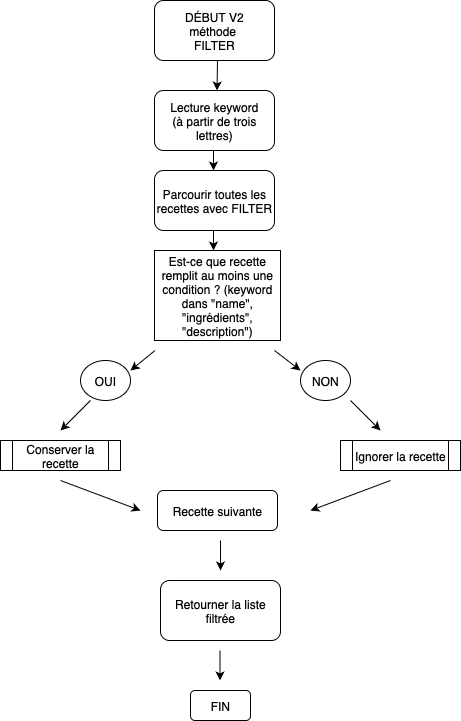

The diagram above was exported from draw.io. Its source (the exported page's mxGraphModel, read from the mxfile embedded in the PNG):
<mxGraphModel dx="946" dy="680" grid="1" gridSize="10" guides="1" tooltips="1" connect="1" arrows="1" fold="1" page="1" pageScale="1" pageWidth="827" pageHeight="1169" math="0" shadow="0">
  <root>
    <mxCell id="0" />
    <mxCell id="1" parent="0" />
    <mxCell id="yvNcqbFRi8CNgwSJTG1a-1" value="DÉBUT V2&lt;div&gt;méthode&amp;nbsp;&lt;/div&gt;&lt;div&gt;FILTER&lt;/div&gt;" style="rounded=1;whiteSpace=wrap;html=1;" vertex="1" parent="1">
      <mxGeometry x="354" y="10" width="120" height="60" as="geometry" />
    </mxCell>
    <mxCell id="yvNcqbFRi8CNgwSJTG1a-2" value="Lecture keyword&lt;div&gt;(à partir de trois lettres)&lt;/div&gt;" style="rounded=1;whiteSpace=wrap;html=1;" vertex="1" parent="1">
      <mxGeometry x="354" y="100" width="120" height="60" as="geometry" />
    </mxCell>
    <mxCell id="yvNcqbFRi8CNgwSJTG1a-3" value="Parcourir toutes les recettes avec FILTER" style="rounded=1;whiteSpace=wrap;html=1;" vertex="1" parent="1">
      <mxGeometry x="354" y="180" width="120" height="60" as="geometry" />
    </mxCell>
    <mxCell id="yvNcqbFRi8CNgwSJTG1a-4" value="Est-ce que recette remplit au moins une condition ? (keyword dans &quot;name&quot;, &quot;ingrédients&quot;, &quot;description&quot;)" style="rounded=0;whiteSpace=wrap;html=1;" vertex="1" parent="1">
      <mxGeometry x="354" y="260" width="126" height="90" as="geometry" />
    </mxCell>
    <mxCell id="yvNcqbFRi8CNgwSJTG1a-5" value="" style="endArrow=classic;html=1;rounded=0;" edge="1" parent="1">
      <mxGeometry width="50" height="50" relative="1" as="geometry">
        <mxPoint x="417" y="70" as="sourcePoint" />
        <mxPoint x="416.5" y="100" as="targetPoint" />
      </mxGeometry>
    </mxCell>
    <mxCell id="yvNcqbFRi8CNgwSJTG1a-6" value="" style="endArrow=classic;html=1;rounded=0;" edge="1" parent="1">
      <mxGeometry width="50" height="50" relative="1" as="geometry">
        <mxPoint x="413" y="160" as="sourcePoint" />
        <mxPoint x="413" y="180" as="targetPoint" />
      </mxGeometry>
    </mxCell>
    <mxCell id="yvNcqbFRi8CNgwSJTG1a-7" value="" style="endArrow=classic;html=1;rounded=0;" edge="1" parent="1">
      <mxGeometry width="50" height="50" relative="1" as="geometry">
        <mxPoint x="413" y="240" as="sourcePoint" />
        <mxPoint x="413" y="260" as="targetPoint" />
      </mxGeometry>
    </mxCell>
    <mxCell id="yvNcqbFRi8CNgwSJTG1a-8" value="&lt;span style=&quot;white-space: pre;&quot;&gt;NON&lt;/span&gt;" style="ellipse;whiteSpace=wrap;html=1;" vertex="1" parent="1">
      <mxGeometry x="500" y="370" width="50" height="40" as="geometry" />
    </mxCell>
    <mxCell id="yvNcqbFRi8CNgwSJTG1a-9" value="&lt;span style=&quot;white-space: pre;&quot;&gt;OUI&lt;/span&gt;" style="ellipse;whiteSpace=wrap;html=1;" vertex="1" parent="1">
      <mxGeometry x="280" y="370" width="50" height="40" as="geometry" />
    </mxCell>
    <mxCell id="yvNcqbFRi8CNgwSJTG1a-10" value="" style="endArrow=classic;html=1;rounded=0;entryX=1;entryY=0.25;entryDx=0;entryDy=0;entryPerimeter=0;" edge="1" parent="1" target="yvNcqbFRi8CNgwSJTG1a-9">
      <mxGeometry width="50" height="50" relative="1" as="geometry">
        <mxPoint x="354.5" y="360" as="sourcePoint" />
        <mxPoint x="354" y="390" as="targetPoint" />
      </mxGeometry>
    </mxCell>
    <mxCell id="yvNcqbFRi8CNgwSJTG1a-11" value="" style="endArrow=classic;html=1;rounded=0;" edge="1" parent="1">
      <mxGeometry width="50" height="50" relative="1" as="geometry">
        <mxPoint x="474" y="360" as="sourcePoint" />
        <mxPoint x="500" y="380" as="targetPoint" />
      </mxGeometry>
    </mxCell>
    <mxCell id="yvNcqbFRi8CNgwSJTG1a-12" value="" style="endArrow=classic;html=1;rounded=0;" edge="1" parent="1">
      <mxGeometry width="50" height="50" relative="1" as="geometry">
        <mxPoint x="550" y="410" as="sourcePoint" />
        <mxPoint x="580" y="440" as="targetPoint" />
      </mxGeometry>
    </mxCell>
    <mxCell id="yvNcqbFRi8CNgwSJTG1a-13" value="Ignorer la recette" style="shape=process;whiteSpace=wrap;html=1;backgroundOutline=1;" vertex="1" parent="1">
      <mxGeometry x="540" y="450" width="120" height="30" as="geometry" />
    </mxCell>
    <mxCell id="yvNcqbFRi8CNgwSJTG1a-14" value="Conserver la recette" style="shape=process;whiteSpace=wrap;html=1;backgroundOutline=1;" vertex="1" parent="1">
      <mxGeometry x="200" y="450" width="120" height="30" as="geometry" />
    </mxCell>
    <mxCell id="yvNcqbFRi8CNgwSJTG1a-16" value="" style="endArrow=classic;html=1;rounded=0;" edge="1" parent="1">
      <mxGeometry width="50" height="50" relative="1" as="geometry">
        <mxPoint x="290" y="410" as="sourcePoint" />
        <mxPoint x="260" y="440" as="targetPoint" />
      </mxGeometry>
    </mxCell>
    <mxCell id="yvNcqbFRi8CNgwSJTG1a-17" value="Recette suivante" style="rounded=1;whiteSpace=wrap;html=1;" vertex="1" parent="1">
      <mxGeometry x="357" y="500" width="120" height="40" as="geometry" />
    </mxCell>
    <mxCell id="yvNcqbFRi8CNgwSJTG1a-18" value="" style="endArrow=classic;html=1;rounded=0;" edge="1" parent="1">
      <mxGeometry width="50" height="50" relative="1" as="geometry">
        <mxPoint x="260" y="490" as="sourcePoint" />
        <mxPoint x="340" y="520" as="targetPoint" />
      </mxGeometry>
    </mxCell>
    <mxCell id="yvNcqbFRi8CNgwSJTG1a-19" value="" style="endArrow=classic;html=1;rounded=0;" edge="1" parent="1">
      <mxGeometry width="50" height="50" relative="1" as="geometry">
        <mxPoint x="590" y="490" as="sourcePoint" />
        <mxPoint x="510" y="520" as="targetPoint" />
      </mxGeometry>
    </mxCell>
    <mxCell id="yvNcqbFRi8CNgwSJTG1a-20" value="" style="endArrow=classic;html=1;rounded=0;" edge="1" parent="1">
      <mxGeometry width="50" height="50" relative="1" as="geometry">
        <mxPoint x="420" y="550" as="sourcePoint" />
        <mxPoint x="420" y="580" as="targetPoint" />
      </mxGeometry>
    </mxCell>
    <mxCell id="yvNcqbFRi8CNgwSJTG1a-21" value="Retourner la liste filtrée" style="rounded=1;whiteSpace=wrap;html=1;" vertex="1" parent="1">
      <mxGeometry x="360" y="590" width="120" height="60" as="geometry" />
    </mxCell>
    <mxCell id="yvNcqbFRi8CNgwSJTG1a-22" value="" style="endArrow=classic;html=1;rounded=0;" edge="1" parent="1">
      <mxGeometry width="50" height="50" relative="1" as="geometry">
        <mxPoint x="419.5" y="660" as="sourcePoint" />
        <mxPoint x="419.5" y="690" as="targetPoint" />
      </mxGeometry>
    </mxCell>
    <mxCell id="yvNcqbFRi8CNgwSJTG1a-23" value="FIN" style="rounded=1;whiteSpace=wrap;html=1;" vertex="1" parent="1">
      <mxGeometry x="390" y="700" width="60" height="30" as="geometry" />
    </mxCell>
  </root>
</mxGraphModel>